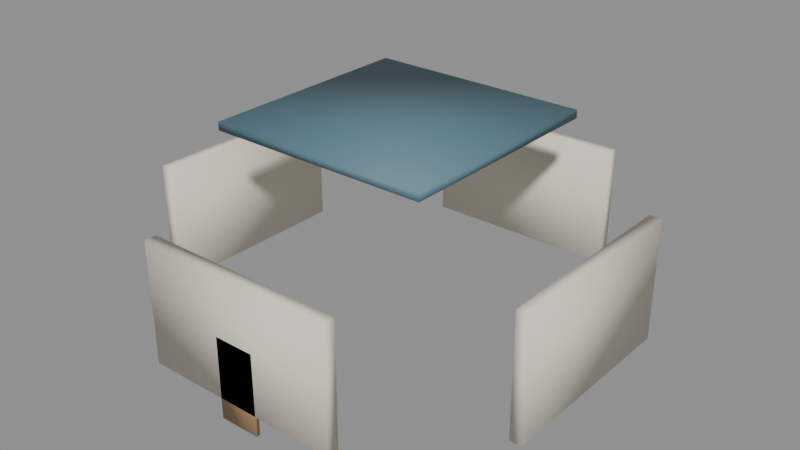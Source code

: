 # Source: filler_storage.blend  (saved by Blender 5.1.29; exported with 4.5.12 LTS)
import bpy
from mathutils import Matrix  # noqa: F401  (used for matrix-valued properties, if any)

bpy.ops.wm.read_factory_settings(use_empty=True)
scene = bpy.context.scene
scene.name = 'Scene'

# ---- materials (node trees are filled in below, after node groups)
mat_kit_stone = bpy.data.materials.new('Kit_Stone')
mat_kit_wood = bpy.data.materials.new('Kit_Wood')
mat_kit_rooftile = bpy.data.materials.new('Kit_RoofTile')

# ---- material node trees
mat_kit_stone.use_nodes = True; mat_kit_stone.node_tree.nodes.clear()
_N = mat_kit_stone.node_tree.nodes; _L = mat_kit_stone.node_tree.links
n0 = _N.new('ShaderNodeBsdfPrincipled'); n0.name = 'Principled BSDF'; n0.location = (-200, 100)
n0.inputs[0].default_value = (0.78, 0.72, 0.6, 1.0)
n0.inputs[2].default_value = 0.75
n1 = _N.new('ShaderNodeOutputMaterial'); n1.name = 'Material Output'; n1.location = (200, 100)
_L.new(n0.outputs[0], n1.inputs[0])
n1.is_active_output = True
mat_kit_wood.use_nodes = True; mat_kit_wood.node_tree.nodes.clear()
_N = mat_kit_wood.node_tree.nodes; _L = mat_kit_wood.node_tree.links
n0 = _N.new('ShaderNodeBsdfPrincipled'); n0.name = 'Principled BSDF'; n0.location = (-200, 100)
n0.inputs[0].default_value = (0.45, 0.28, 0.15, 1.0)
n0.inputs[2].default_value = 0.8
n1 = _N.new('ShaderNodeOutputMaterial'); n1.name = 'Material Output'; n1.location = (200, 100)
_L.new(n0.outputs[0], n1.inputs[0])
n1.is_active_output = True
mat_kit_rooftile.use_nodes = True; mat_kit_rooftile.node_tree.nodes.clear()
_N = mat_kit_rooftile.node_tree.nodes; _L = mat_kit_rooftile.node_tree.links
n0 = _N.new('ShaderNodeBsdfPrincipled'); n0.name = 'Principled BSDF'; n0.location = (-200, 100)
n0.inputs[0].default_value = (0.1, 0.2, 0.25, 1.0)
n0.inputs[2].default_value = 0.6
n1 = _N.new('ShaderNodeOutputMaterial'); n1.name = 'Material Output'; n1.location = (200, 100)
_L.new(n0.outputs[0], n1.inputs[0])
n1.is_active_output = True

# ---- meshes
me_storage_wall_s0_0_mesh = bpy.data.meshes.new('storage_wall_s0_0_mesh')
me_storage_wall_s0_0_mesh.from_pydata([(-1.25, -0.075, -0.75), (-1.25, -0.075, 0.75), (-1.25, 0.075, -0.75), (-1.25, 0.075, 0.75), (1.25, -0.075, -0.75), (1.25, -0.075, 0.75), (1.25, 0.075, -0.75), (1.25, 0.075, 0.75)], [], [(0, 1, 3, 2), (2, 3, 7, 6), (6, 7, 5, 4), (4, 5, 1, 0), (2, 6, 4, 0), (7, 3, 1, 5)])
me_storage_wall_s0_0_mesh.polygons.foreach_set('use_smooth', [True] * 6)
me_storage_wall_s0_0_mesh.materials.append(mat_kit_stone)
me_storage_wall_s0_0_mesh.update()
me_storage_wall_s0_1_mesh = bpy.data.meshes.new('storage_wall_s0_1_mesh')
me_storage_wall_s0_1_mesh.from_pydata([(-1.25, -0.075, -0.75), (-1.25, -0.075, 0.75), (-1.25, 0.075, -0.75), (-1.25, 0.075, 0.75), (1.25, -0.075, -0.75), (1.25, -0.075, 0.75), (1.25, 0.075, -0.75), (1.25, 0.075, 0.75)], [], [(0, 1, 3, 2), (2, 3, 7, 6), (6, 7, 5, 4), (4, 5, 1, 0), (2, 6, 4, 0), (7, 3, 1, 5)])
me_storage_wall_s0_1_mesh.polygons.foreach_set('use_smooth', [True] * 6)
me_storage_wall_s0_1_mesh.materials.append(mat_kit_stone)
me_storage_wall_s0_1_mesh.update()
me_storage_wall_s0_2_mesh = bpy.data.meshes.new('storage_wall_s0_2_mesh')
me_storage_wall_s0_2_mesh.from_pydata([(-1.25, -0.075, -0.75), (-1.25, -0.075, 0.75), (-1.25, 0.075, -0.75), (-1.25, 0.075, 0.75), (1.25, -0.075, -0.75), (1.25, -0.075, 0.75), (1.25, 0.075, -0.75), (1.25, 0.075, 0.75)], [], [(0, 1, 3, 2), (2, 3, 7, 6), (6, 7, 5, 4), (4, 5, 1, 0), (2, 6, 4, 0), (7, 3, 1, 5)])
me_storage_wall_s0_2_mesh.polygons.foreach_set('use_smooth', [True] * 6)
me_storage_wall_s0_2_mesh.materials.append(mat_kit_stone)
me_storage_wall_s0_2_mesh.update()
me_storage_wall_s0_3_mesh = bpy.data.meshes.new('storage_wall_s0_3_mesh')
me_storage_wall_s0_3_mesh.from_pydata([(-1.25, -0.075, -0.75), (-1.25, -0.075, 0.75), (-1.25, 0.075, -0.75), (-1.25, 0.075, 0.75), (1.25, -0.075, -0.75), (1.25, -0.075, 0.75), (1.25, 0.075, -0.75), (1.25, 0.075, 0.75)], [], [(0, 1, 3, 2), (2, 3, 7, 6), (6, 7, 5, 4), (4, 5, 1, 0), (2, 6, 4, 0), (7, 3, 1, 5)])
me_storage_wall_s0_3_mesh.polygons.foreach_set('use_smooth', [True] * 6)
me_storage_wall_s0_3_mesh.materials.append(mat_kit_stone)
me_storage_wall_s0_3_mesh.update()
me_storage_door_mesh = bpy.data.meshes.new('storage_door_mesh')
me_storage_door_mesh.from_pydata([(-0.25, -0.025, -0.5), (-0.25, -0.025, 0.5), (-0.25, 0.025, -0.5), (-0.25, 0.025, 0.5), (0.25, -0.025, -0.5), (0.25, -0.025, 0.5), (0.25, 0.025, -0.5), (0.25, 0.025, 0.5)], [], [(0, 1, 3, 2), (2, 3, 7, 6), (6, 7, 5, 4), (4, 5, 1, 0), (2, 6, 4, 0), (7, 3, 1, 5)])
me_storage_door_mesh.polygons.foreach_set('use_smooth', [True] * 6)
me_storage_door_mesh.materials.append(mat_kit_wood)
me_storage_door_mesh.update()
me_storage_roof_mesh = bpy.data.meshes.new('storage_roof_mesh')
me_storage_roof_mesh.from_pydata([(-1.375, -1.375, -0.05), (-1.375, -1.375, 0.05), (-1.375, 1.375, -0.05), (-1.375, 1.375, 0.05), (1.375, -1.375, -0.05), (1.375, -1.375, 0.05), (1.375, 1.375, -0.05), (1.375, 1.375, 0.05)], [], [(0, 1, 3, 2), (2, 3, 7, 6), (6, 7, 5, 4), (4, 5, 1, 0), (2, 6, 4, 0), (7, 3, 1, 5)])
me_storage_roof_mesh.polygons.foreach_set('use_smooth', [True] * 6)
me_storage_roof_mesh.materials.append(mat_kit_rooftile)
me_storage_roof_mesh.update()

# ---- objects
ob_storage_root = bpy.data.objects.new('storage_root', None)
ob_storage_wall_s0_0 = bpy.data.objects.new('storage_wall_s0_0', me_storage_wall_s0_0_mesh)
ob_storage_wall_s0_1 = bpy.data.objects.new('storage_wall_s0_1', me_storage_wall_s0_1_mesh)
ob_storage_wall_s0_2 = bpy.data.objects.new('storage_wall_s0_2', me_storage_wall_s0_2_mesh)
ob_storage_wall_s0_3 = bpy.data.objects.new('storage_wall_s0_3', me_storage_wall_s0_3_mesh)
ob_storage_door = bpy.data.objects.new('storage_door', me_storage_door_mesh)
ob_storage_roof = bpy.data.objects.new('storage_roof', me_storage_roof_mesh)

# ---- transforms, parenting, visibility, modifiers, constraints
ob_storage_root.location = (0.0, 0.0, 0.0)
ob_storage_wall_s0_0.parent = ob_storage_root
ob_storage_wall_s0_0.location = (0.0, -2.5, 1.5)
ob_storage_wall_s0_1.parent = ob_storage_root
ob_storage_wall_s0_1.location = (0.0, 2.5, 1.5)
ob_storage_wall_s0_1.rotation_euler = (0.0, 0.0, 3.142)
ob_storage_wall_s0_2.parent = ob_storage_root
ob_storage_wall_s0_2.location = (-2.5, 0.0, 1.5)
ob_storage_wall_s0_2.rotation_euler = (0.0, 0.0, 1.571)
ob_storage_wall_s0_3.parent = ob_storage_root
ob_storage_wall_s0_3.location = (2.5, 0.0, 1.5)
ob_storage_wall_s0_3.rotation_euler = (0.0, 0.0, -1.571)
ob_storage_door.parent = ob_storage_root
ob_storage_door.location = (0.0, -2.55, 1.0)
ob_storage_roof.parent = ob_storage_root
ob_storage_roof.location = (0.0, 0.0, 3.1)

# ---- collection membership
scene.collection.objects.link(ob_storage_root)
scene.collection.objects.link(ob_storage_wall_s0_0)
scene.collection.objects.link(ob_storage_wall_s0_1)
scene.collection.objects.link(ob_storage_wall_s0_2)
scene.collection.objects.link(ob_storage_wall_s0_3)
scene.collection.objects.link(ob_storage_door)
scene.collection.objects.link(ob_storage_roof)

# ---- scene / render settings (as saved in the file)
scene.frame_start = 1; scene.frame_end = 250; scene.frame_set(1)
scene.render.engine = 'BLENDER_EEVEE_NEXT'
scene.render.bake_bias = 0.0
scene.render.bake_samples = 0
scene.cycles.sampling_pattern = 'TABULATED_SOBOL'
scene.eevee.use_volume_custom_range = False
bpy.context.view_layer.update()

# ---- added for rendering (the .blend has no active camera and no usable light): camera, sun + grey world if the file has none
cam_auto = bpy.data.cameras.new('AutoCamera')
cam_auto.lens = 50.0
cam_auto.sensor_width = 36.0
cam_auto.clip_end = 1000.0
ob_auto_camera = bpy.data.objects.new('AutoCamera', cam_auto)
scene.collection.objects.link(ob_auto_camera)
ob_auto_camera.location = (7.17079, -8.60495, 7.56163)
ob_auto_camera.rotation_euler = (1.09748, -7.21219e-08, 0.694738)
scene.camera = ob_auto_camera
light_auto_sun = bpy.data.lights.new('AutoSun', 'SUN')
light_auto_sun.energy = 3.0
light_auto_sun.angle = 0.0523599
ob_auto_sun = bpy.data.objects.new('AutoSun', light_auto_sun)
scene.collection.objects.link(ob_auto_sun)
ob_auto_sun.rotation_euler = (0.872665, 0.174533, 0.523599)
if scene.world is None:
    world_auto = bpy.data.worlds.new('AutoWorld')
    world_auto.color = (0.3, 0.3, 0.3)
    scene.world = world_auto
bpy.context.view_layer.update()
